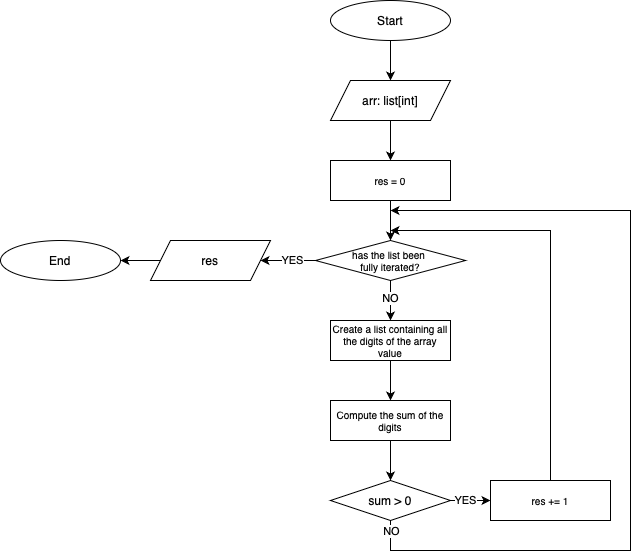

The diagram above was exported from draw.io. Its source (the exported page's mxGraphModel, read from the mxfile embedded in the PNG):
<mxGraphModel dx="1434" dy="827" grid="1" gridSize="10" guides="1" tooltips="1" connect="1" arrows="1" fold="1" page="1" pageScale="1" pageWidth="827" pageHeight="1169" background="#ffffff" math="0" shadow="0">
  <root>
    <mxCell id="0" />
    <mxCell id="1" parent="0" />
    <mxCell id="6OEK3HkwsZAHeZwyoHTl-1" value="Start" style="ellipse;whiteSpace=wrap;html=1;" vertex="1" parent="1">
      <mxGeometry x="360" y="80" width="120" height="40" as="geometry" />
    </mxCell>
    <mxCell id="6OEK3HkwsZAHeZwyoHTl-5" value="" style="endArrow=classic;html=1;rounded=0;exitX=0.5;exitY=1;exitDx=0;exitDy=0;entryX=0.5;entryY=0;entryDx=0;entryDy=0;" edge="1" parent="1" source="6OEK3HkwsZAHeZwyoHTl-1" target="6OEK3HkwsZAHeZwyoHTl-86">
      <mxGeometry width="50" height="50" relative="1" as="geometry">
        <mxPoint x="340" y="360" as="sourcePoint" />
        <mxPoint x="430" y="150" as="targetPoint" />
      </mxGeometry>
    </mxCell>
    <mxCell id="6OEK3HkwsZAHeZwyoHTl-86" value="&lt;div&gt;arr: list[int]&lt;/div&gt;" style="shape=parallelogram;perimeter=parallelogramPerimeter;whiteSpace=wrap;html=1;fixedSize=1;" vertex="1" parent="1">
      <mxGeometry x="360" y="160" width="120" height="40" as="geometry" />
    </mxCell>
    <mxCell id="6OEK3HkwsZAHeZwyoHTl-92" value="" style="endArrow=classic;html=1;rounded=0;exitX=0.5;exitY=1;exitDx=0;exitDy=0;entryX=0.5;entryY=0;entryDx=0;entryDy=0;" edge="1" parent="1" source="6OEK3HkwsZAHeZwyoHTl-86">
      <mxGeometry width="50" height="50" relative="1" as="geometry">
        <mxPoint x="420" y="280" as="sourcePoint" />
        <mxPoint x="420" y="240" as="targetPoint" />
      </mxGeometry>
    </mxCell>
    <mxCell id="6OEK3HkwsZAHeZwyoHTl-202" value="Create a list containing all the digits of the array value" style="rounded=0;whiteSpace=wrap;html=1;fontSize=10;" vertex="1" parent="1">
      <mxGeometry x="360" y="400" width="120" height="40" as="geometry" />
    </mxCell>
    <mxCell id="6OEK3HkwsZAHeZwyoHTl-203" value="Compute the sum of the digits" style="rounded=0;whiteSpace=wrap;html=1;fontSize=10;" vertex="1" parent="1">
      <mxGeometry x="360" y="480" width="120" height="40" as="geometry" />
    </mxCell>
    <mxCell id="6OEK3HkwsZAHeZwyoHTl-204" value="sum &amp;gt; 0" style="rhombus;whiteSpace=wrap;html=1;" vertex="1" parent="1">
      <mxGeometry x="360" y="560" width="120" height="40" as="geometry" />
    </mxCell>
    <mxCell id="6OEK3HkwsZAHeZwyoHTl-205" value="res += 1" style="rounded=0;whiteSpace=wrap;html=1;fontSize=10;" vertex="1" parent="1">
      <mxGeometry x="520" y="560" width="120" height="40" as="geometry" />
    </mxCell>
    <mxCell id="6OEK3HkwsZAHeZwyoHTl-207" value="" style="endArrow=classic;html=1;rounded=0;exitX=1;exitY=0.5;exitDx=0;exitDy=0;entryX=0;entryY=0.5;entryDx=0;entryDy=0;" edge="1" parent="1" source="6OEK3HkwsZAHeZwyoHTl-204" target="6OEK3HkwsZAHeZwyoHTl-205">
      <mxGeometry width="50" height="50" relative="1" as="geometry">
        <mxPoint x="430" y="380" as="sourcePoint" />
        <mxPoint x="430" y="420" as="targetPoint" />
      </mxGeometry>
    </mxCell>
    <mxCell id="6OEK3HkwsZAHeZwyoHTl-222" value="YES" style="edgeLabel;html=1;align=center;verticalAlign=middle;resizable=0;points=[];" vertex="1" connectable="0" parent="6OEK3HkwsZAHeZwyoHTl-207">
      <mxGeometry x="-0.3167" y="1" relative="1" as="geometry">
        <mxPoint as="offset" />
      </mxGeometry>
    </mxCell>
    <mxCell id="6OEK3HkwsZAHeZwyoHTl-209" value="res = 0" style="rounded=0;whiteSpace=wrap;html=1;fontSize=10;" vertex="1" parent="1">
      <mxGeometry x="360" y="240" width="120" height="40" as="geometry" />
    </mxCell>
    <mxCell id="6OEK3HkwsZAHeZwyoHTl-210" value="has the list been&amp;nbsp;&lt;div&gt;fully iterated?&lt;/div&gt;" style="rhombus;whiteSpace=wrap;html=1;fontSize=10;" vertex="1" parent="1">
      <mxGeometry x="345" y="320" width="150" height="40" as="geometry" />
    </mxCell>
    <mxCell id="6OEK3HkwsZAHeZwyoHTl-211" value="" style="endArrow=classic;html=1;rounded=0;exitX=0.5;exitY=1;exitDx=0;exitDy=0;entryX=0.5;entryY=0;entryDx=0;entryDy=0;" edge="1" parent="1" source="6OEK3HkwsZAHeZwyoHTl-210" target="6OEK3HkwsZAHeZwyoHTl-202">
      <mxGeometry width="50" height="50" relative="1" as="geometry">
        <mxPoint x="490" y="600" as="sourcePoint" />
        <mxPoint x="530" y="600" as="targetPoint" />
      </mxGeometry>
    </mxCell>
    <mxCell id="6OEK3HkwsZAHeZwyoHTl-212" value="NO" style="edgeLabel;html=1;align=center;verticalAlign=middle;resizable=0;points=[];" vertex="1" connectable="0" parent="6OEK3HkwsZAHeZwyoHTl-211">
      <mxGeometry x="-0.1264" y="-1" relative="1" as="geometry">
        <mxPoint as="offset" />
      </mxGeometry>
    </mxCell>
    <mxCell id="6OEK3HkwsZAHeZwyoHTl-213" value="" style="endArrow=classic;html=1;rounded=0;exitX=0;exitY=0.5;exitDx=0;exitDy=0;" edge="1" parent="1" source="6OEK3HkwsZAHeZwyoHTl-210">
      <mxGeometry width="50" height="50" relative="1" as="geometry">
        <mxPoint x="320" y="340" as="sourcePoint" />
        <mxPoint x="290" y="340" as="targetPoint" />
      </mxGeometry>
    </mxCell>
    <mxCell id="6OEK3HkwsZAHeZwyoHTl-214" value="YES" style="edgeLabel;html=1;align=center;verticalAlign=middle;resizable=0;points=[];" vertex="1" connectable="0" parent="6OEK3HkwsZAHeZwyoHTl-213">
      <mxGeometry x="-0.1264" y="-1" relative="1" as="geometry">
        <mxPoint as="offset" />
      </mxGeometry>
    </mxCell>
    <mxCell id="6OEK3HkwsZAHeZwyoHTl-216" value="&lt;div&gt;res&lt;/div&gt;" style="shape=parallelogram;perimeter=parallelogramPerimeter;whiteSpace=wrap;html=1;fixedSize=1;" vertex="1" parent="1">
      <mxGeometry x="180" y="320" width="120" height="40" as="geometry" />
    </mxCell>
    <mxCell id="6OEK3HkwsZAHeZwyoHTl-217" value="End" style="ellipse;whiteSpace=wrap;html=1;" vertex="1" parent="1">
      <mxGeometry x="30" y="320" width="120" height="40" as="geometry" />
    </mxCell>
    <mxCell id="6OEK3HkwsZAHeZwyoHTl-218" value="" style="endArrow=classic;html=1;rounded=0;exitX=0;exitY=0.5;exitDx=0;exitDy=0;entryX=1;entryY=0.5;entryDx=0;entryDy=0;" edge="1" parent="1" source="6OEK3HkwsZAHeZwyoHTl-216" target="6OEK3HkwsZAHeZwyoHTl-217">
      <mxGeometry width="50" height="50" relative="1" as="geometry">
        <mxPoint x="430" y="170" as="sourcePoint" />
        <mxPoint x="430" y="210" as="targetPoint" />
      </mxGeometry>
    </mxCell>
    <mxCell id="6OEK3HkwsZAHeZwyoHTl-220" value="" style="endArrow=classic;html=1;rounded=0;exitX=0.5;exitY=1;exitDx=0;exitDy=0;entryX=0.5;entryY=0;entryDx=0;entryDy=0;" edge="1" parent="1" source="6OEK3HkwsZAHeZwyoHTl-209" target="6OEK3HkwsZAHeZwyoHTl-210">
      <mxGeometry width="50" height="50" relative="1" as="geometry">
        <mxPoint x="430" y="210" as="sourcePoint" />
        <mxPoint x="430" y="250" as="targetPoint" />
      </mxGeometry>
    </mxCell>
    <mxCell id="6OEK3HkwsZAHeZwyoHTl-221" value="" style="endArrow=classic;html=1;rounded=0;exitX=0.5;exitY=0;exitDx=0;exitDy=0;" edge="1" parent="1" source="6OEK3HkwsZAHeZwyoHTl-205">
      <mxGeometry width="50" height="50" relative="1" as="geometry">
        <mxPoint x="490" y="630" as="sourcePoint" />
        <mxPoint x="420" y="310" as="targetPoint" />
        <Array as="points">
          <mxPoint x="580" y="310" />
        </Array>
      </mxGeometry>
    </mxCell>
    <mxCell id="6OEK3HkwsZAHeZwyoHTl-223" value="" style="endArrow=classic;html=1;rounded=0;exitX=0.5;exitY=1;exitDx=0;exitDy=0;" edge="1" parent="1" source="6OEK3HkwsZAHeZwyoHTl-204">
      <mxGeometry width="50" height="50" relative="1" as="geometry">
        <mxPoint x="490" y="590" as="sourcePoint" />
        <mxPoint x="420" y="290" as="targetPoint" />
        <Array as="points">
          <mxPoint x="420" y="630" />
          <mxPoint x="660" y="630" />
          <mxPoint x="660" y="290" />
        </Array>
      </mxGeometry>
    </mxCell>
    <mxCell id="6OEK3HkwsZAHeZwyoHTl-224" value="NO" style="edgeLabel;html=1;align=center;verticalAlign=middle;resizable=0;points=[];" vertex="1" connectable="0" parent="6OEK3HkwsZAHeZwyoHTl-223">
      <mxGeometry x="-0.3167" y="1" relative="1" as="geometry">
        <mxPoint x="-239" as="offset" />
      </mxGeometry>
    </mxCell>
    <mxCell id="6OEK3HkwsZAHeZwyoHTl-225" value="" style="endArrow=classic;html=1;rounded=0;exitX=0.5;exitY=1;exitDx=0;exitDy=0;entryX=0.5;entryY=0;entryDx=0;entryDy=0;" edge="1" parent="1" source="6OEK3HkwsZAHeZwyoHTl-203" target="6OEK3HkwsZAHeZwyoHTl-204">
      <mxGeometry width="50" height="50" relative="1" as="geometry">
        <mxPoint x="430" y="290" as="sourcePoint" />
        <mxPoint x="430" y="330" as="targetPoint" />
      </mxGeometry>
    </mxCell>
    <mxCell id="6OEK3HkwsZAHeZwyoHTl-226" value="" style="endArrow=classic;html=1;rounded=0;exitX=0.5;exitY=1;exitDx=0;exitDy=0;entryX=0.5;entryY=0;entryDx=0;entryDy=0;" edge="1" parent="1" source="6OEK3HkwsZAHeZwyoHTl-202" target="6OEK3HkwsZAHeZwyoHTl-203">
      <mxGeometry width="50" height="50" relative="1" as="geometry">
        <mxPoint x="430" y="530" as="sourcePoint" />
        <mxPoint x="430" y="570" as="targetPoint" />
      </mxGeometry>
    </mxCell>
  </root>
</mxGraphModel>